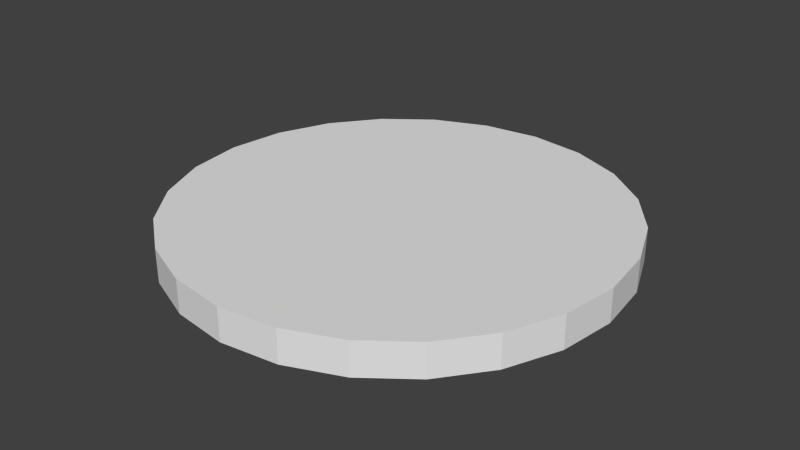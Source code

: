 # Source: satbusenginecollider.blend  (saved by Blender 2.73.0; exported with 4.5.12 LTS)
import bpy
from mathutils import Matrix  # noqa: F401  (used for matrix-valued properties, if any)

bpy.ops.wm.read_factory_settings(use_empty=True)
scene = bpy.context.scene
scene.name = 'Scene'

# ---- collections
col_collection_1 = bpy.data.collections.new('Collection 1'); scene.collection.children.link(col_collection_1)

# ---- world
world_world = bpy.data.worlds.new('World'); scene.world = world_world
world_world.color = (0.05088, 0.05088, 0.05088)
world_world.use_sun_shadow = False
world_world.sun_shadow_jitter_overblur = 0.0
world_world.cycles.sampling_method = 'MANUAL'
world_world.cycles.sample_map_resolution = 256

# ---- meshes
me_cylinder_001 = bpy.data.meshes.new('Cylinder.001')
me_cylinder_001.from_pydata([(0.0, 0.1, -0.0075), (0.0, 0.1, 0.0075), (0.02588, 0.09659, -0.0075), (0.02588, 0.09659, 0.0075), (0.05, 0.0866, -0.0075), (0.05, 0.0866, 0.0075), (0.07071, 0.07071, -0.0075), (0.07071, 0.07071, 0.0075), (0.0866, 0.05, -0.0075), (0.0866, 0.05, 0.0075), (0.09659, 0.02588, -0.0075), (0.09659, 0.02588, 0.0075), (0.1, 7.55e-09, -0.0075), (0.1, 7.55e-09, 0.0075), (0.09659, -0.02588, -0.0075), (0.09659, -0.02588, 0.0075), (0.0866, -0.05, -0.0075), (0.0866, -0.05, 0.0075), (0.07071, -0.07071, -0.0075), (0.07071, -0.07071, 0.0075), (0.05, -0.0866, -0.0075), (0.05, -0.0866, 0.0075), (0.02588, -0.09659, -0.0075), (0.02588, -0.09659, 0.0075), (3.894e-08, -0.1, -0.0075), (3.894e-08, -0.1, 0.0075), (-0.02588, -0.09659, -0.0075), (-0.02588, -0.09659, 0.0075), (-0.05, -0.0866, -0.0075), (-0.05, -0.0866, 0.0075), (-0.07071, -0.07071, -0.0075), (-0.07071, -0.07071, 0.0075), (-0.0866, -0.05, -0.0075), (-0.0866, -0.05, 0.0075), (-0.09659, -0.02588, -0.0075), (-0.09659, -0.02588, 0.0075), (-0.1, -4.649e-08, -0.0075), (-0.1, -4.649e-08, 0.0075), (-0.09659, 0.02588, -0.0075), (-0.09659, 0.02588, 0.0075), (-0.0866, 0.05, -0.0075), (-0.0866, 0.05, 0.0075), (-0.07071, 0.07071, -0.0075), (-0.07071, 0.07071, 0.0075), (-0.05, 0.0866, -0.0075), (-0.05, 0.0866, 0.0075), (-0.02588, 0.09659, -0.0075), (-0.02588, 0.09659, 0.0075)], [], [(0, 1, 3, 2), (2, 3, 5, 4), (4, 5, 7, 6), (6, 7, 9, 8), (8, 9, 11, 10), (10, 11, 13, 12), (12, 13, 15, 14), (14, 15, 17, 16), (16, 17, 19, 18), (18, 19, 21, 20), (20, 21, 23, 22), (22, 23, 25, 24), (24, 25, 27, 26), (26, 27, 29, 28), (28, 29, 31, 30), (30, 31, 33, 32), (32, 33, 35, 34), (34, 35, 37, 36), (36, 37, 39, 38), (38, 39, 41, 40), (40, 41, 43, 42), (42, 43, 45, 44), (3, 1, 47, 45, 43, 41, 39, 37, 35, 33, 31, 29, 27, 25, 23, 21, 19, 17, 15, 13, 11, 9, 7, 5), (46, 47, 1, 0), (44, 45, 47, 46), (0, 2, 4, 6, 8, 10, 12, 14, 16, 18, 20, 22, 24, 26, 28, 30, 32, 34, 36, 38, 40, 42, 44, 46)])
me_cylinder_001.use_remesh_preserve_volume = False
me_cylinder_001.use_remesh_preserve_attributes = False
me_cylinder_001.use_mirror_vertex_groups = False
me_cylinder_001.update()

# ---- objects
ob_satenginecollider = bpy.data.objects.new('SatEngineCollider', me_cylinder_001)

# ---- transforms, parenting, visibility, modifiers, constraints
ob_satenginecollider.location = (0.0, 0.0, 0.0)
ob_satenginecollider.lineart.crease_threshold = 0.0

# ---- collection membership
col_collection_1.objects.link(ob_satenginecollider)

# ---- scene / render settings (as saved in the file)
scene.frame_start = 1; scene.frame_end = 250; scene.frame_set(1)
scene.render.engine = 'BLENDER_EEVEE_NEXT'
scene.render.resolution_percentage = 50
scene.render.dither_intensity = 0.0
scene.cycles.use_denoising = False
scene.cycles.samples = 10
scene.cycles.sampling_pattern = 'TABULATED_SOBOL'
scene.cycles.light_sampling_threshold = 0.0
scene.cycles.use_adaptive_sampling = False
scene.cycles.use_light_tree = False
scene.cycles.blur_glossy = 0.0
scene.cycles.pixel_filter_type = 'GAUSSIAN'
scene.cycles.sample_clamp_indirect = 0.0
scene.view_settings.view_transform = 'Standard'
bpy.context.view_layer.update()

# ---- added for rendering (the .blend has no active camera and no usable light): camera, sun
cam_auto = bpy.data.cameras.new('AutoCamera')
cam_auto.lens = 50.0
cam_auto.sensor_width = 36.0
cam_auto.clip_end = 1000.0
ob_auto_camera = bpy.data.objects.new('AutoCamera', cam_auto)
scene.collection.objects.link(ob_auto_camera)
ob_auto_camera.location = (0.262061, -0.314473, 0.209649)
ob_auto_camera.rotation_euler = (1.09748, -7.21219e-08, 0.694738)
scene.camera = ob_auto_camera
light_auto_sun = bpy.data.lights.new('AutoSun', 'SUN')
light_auto_sun.energy = 3.0
light_auto_sun.angle = 0.0523599
ob_auto_sun = bpy.data.objects.new('AutoSun', light_auto_sun)
scene.collection.objects.link(ob_auto_sun)
ob_auto_sun.rotation_euler = (0.872665, 0.174533, 0.523599)
bpy.context.view_layer.update()
